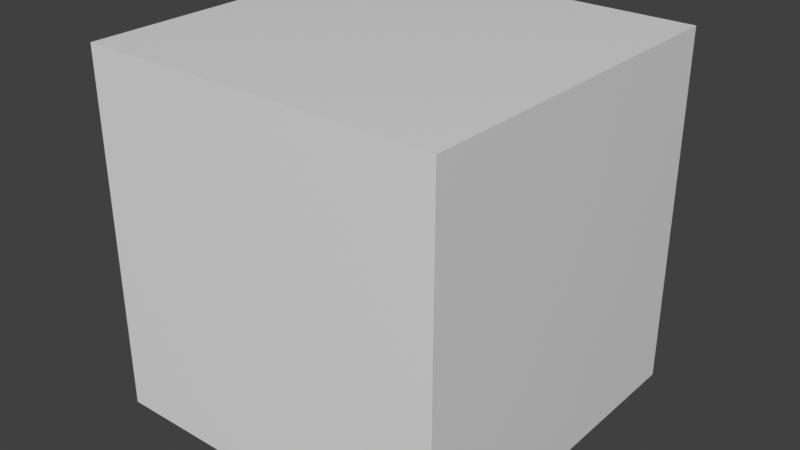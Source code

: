 # Source: cube.blend  (saved by Blender 3.0.42; exported with 4.5.12 LTS)
import bpy
from mathutils import Matrix  # noqa: F401  (used for matrix-valued properties, if any)

bpy.ops.wm.read_factory_settings(use_empty=True)
scene = bpy.context.scene
scene.name = 'Scene'

# ---- collections
col_collection = bpy.data.collections.new('Collection'); scene.collection.children.link(col_collection)

# ---- materials (node trees are filled in below, after node groups)
mat_material = bpy.data.materials.new('Material')
mat_material.alpha_threshold = 0.0
mat_material.use_transparent_shadow = False
mat_material.line_color = (0.0, 0.0, 0.0, 1.0)

# ---- material node trees
mat_material.use_nodes = True; mat_material.node_tree.nodes.clear()
_N = mat_material.node_tree.nodes; _L = mat_material.node_tree.links
n0 = _N.new('ShaderNodeOutputMaterial'); n0.name = 'Material Output'; n0.location = (300, 300)
n1 = _N.new('ShaderNodeBsdfPrincipled'); n1.name = 'Principled BSDF'; n1.location = (10, 300)
n1.distribution = 'GGX'
n1.subsurface_method = 'RANDOM_WALK_SKIN'
n1.inputs[2].default_value = 0.4
n1.inputs[3].default_value = 1.45
n1.inputs[27].default_value = (0.0, 0.0, 0.0, 1.0)
n1.inputs[28].default_value = 1.0
_L.new(n1.outputs[0], n0.inputs[0])
n0.is_active_output = True

# ---- world
world_world = bpy.data.worlds.new('World'); scene.world = world_world
world_world.use_nodes = True; world_world.node_tree.nodes.clear()
_N = world_world.node_tree.nodes; _L = world_world.node_tree.links
n0 = _N.new('ShaderNodeOutputWorld'); n0.name = 'World Output'; n0.location = (300, 300)
n1 = _N.new('ShaderNodeBackground'); n1.name = 'Background'; n1.location = (10, 300)
n1.inputs[0].default_value = (0.05088, 0.05088, 0.05088, 1.0)
_L.new(n1.outputs[0], n0.inputs[0])
n0.is_active_output = True
world_world.color = (0.05088, 0.05088, 0.05088)
world_world.use_sun_shadow = False
world_world.sun_shadow_jitter_overblur = 0.0

# ---- meshes
me_cube = bpy.data.meshes.new('Cube')
me_cube.from_pydata([(1.0, 1.0, 1.0), (1.0, 1.0, -1.0), (1.0, -1.0, 1.0), (1.0, -1.0, -1.0), (-1.0, 1.0, 1.0), (-1.0, 1.0, -1.0), (-1.0, -1.0, 1.0), (-1.0, -1.0, -1.0)], [], [(0, 4, 6, 2), (3, 2, 6, 7), (7, 6, 4, 5), (5, 1, 3, 7), (1, 0, 2, 3), (5, 4, 0, 1)])
_uv = me_cube.uv_layers.new(name='UVMap')
_uv.uv.foreach_set('vector', [0.625, 0.5, 0.875, 0.5, 0.875, 0.75, 0.625, 0.75, 0.375, 0.75, 0.625, 0.75, 0.625, 1.0, 0.375, 1.0, 0.375, 0.0, 0.625, 0.0, 0.625, 0.25, 0.375, 0.25, 0.125, 0.5, 0.375, 0.5, 0.375, 0.75, 0.125, 0.75, 0.375, 0.5, 0.625, 0.5, 0.625, 0.75, 0.375, 0.75, 0.375, 0.25, 0.625, 0.25, 0.625, 0.5, 0.375, 0.5])
me_cube.materials.append(mat_material)
me_cube.use_remesh_preserve_volume = False
me_cube.use_remesh_preserve_attributes = False
me_cube.use_mirror_vertex_groups = False
me_cube.update()

# ---- objects
ob_cube = bpy.data.objects.new('Cube', me_cube)

# ---- transforms, parenting, visibility, modifiers, constraints
ob_cube.location = (0.0, 0.0, 0.0)
ob_cube.scale = (3.0, 3.0, 3.0)
ob_cube.lock_rotations_4d = False
ob_cube.empty_display_type = 'ARROWS'
ob_cube.lineart.crease_threshold = 0.0

# ---- collection membership
col_collection.objects.link(ob_cube)

# ---- scene / render settings (as saved in the file)
scene.frame_start = 1; scene.frame_end = 250; scene.frame_set(1)
scene.render.engine = 'BLENDER_EEVEE_NEXT'
scene.cycles.sampling_pattern = 'TABULATED_SOBOL'
scene.cycles.use_light_tree = False
scene.view_settings.view_transform = 'Standard'
bpy.context.view_layer.update()

# ---- added for rendering (the .blend has no active camera and no usable light): camera, sun
cam_auto = bpy.data.cameras.new('AutoCamera')
cam_auto.lens = 50.0
cam_auto.sensor_width = 36.0
cam_auto.clip_end = 1000.0
ob_auto_camera = bpy.data.objects.new('AutoCamera', cam_auto)
scene.collection.objects.link(ob_auto_camera)
ob_auto_camera.location = (9.61522, -11.5383, 7.69217)
ob_auto_camera.rotation_euler = (1.09748, -7.21219e-08, 0.694738)
scene.camera = ob_auto_camera
light_auto_sun = bpy.data.lights.new('AutoSun', 'SUN')
light_auto_sun.energy = 3.0
light_auto_sun.angle = 0.0523599
ob_auto_sun = bpy.data.objects.new('AutoSun', light_auto_sun)
scene.collection.objects.link(ob_auto_sun)
ob_auto_sun.rotation_euler = (0.872665, 0.174533, 0.523599)
bpy.context.view_layer.update()
